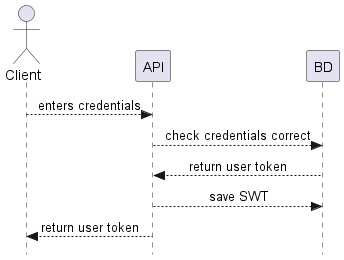

The diagram above was rendered by PlantUML. Its source (embedded in the PNG):
@startuml login

actor Client
skinparam Style strictuml
skinparam SequenceMessageAlignment center

Client --> API : enters credentials
API --> BD     : check credentials correct
BD --> API     : return user token
API --> BD     : save SWT
API --> Client : return user token

@enduml